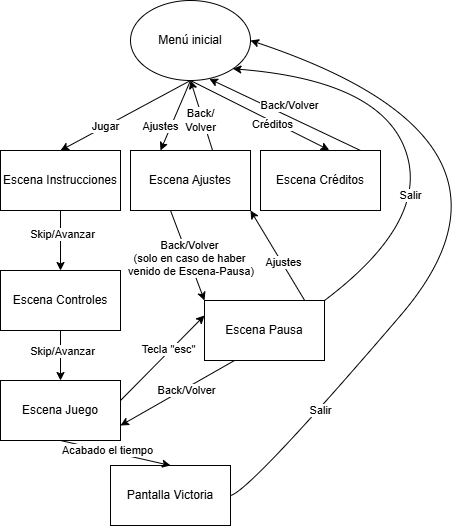

The diagram above was exported from draw.io. Its source (the exported page's mxGraphModel, read from the mxfile embedded in the PNG):
<mxGraphModel dx="1042" dy="527" grid="1" gridSize="10" guides="1" tooltips="1" connect="1" arrows="1" fold="1" page="1" pageScale="1" pageWidth="827" pageHeight="1169" math="0" shadow="0">
  <root>
    <mxCell id="0" />
    <mxCell id="1" parent="0" />
    <mxCell id="1OmtbGvIPwwm3qJ4UnQP-2" parent="1" style="ellipse;whiteSpace=wrap;html=1;" value="Menú inicial" vertex="1">
      <mxGeometry height="80" width="120" x="340" y="90" as="geometry" />
    </mxCell>
    <mxCell id="1OmtbGvIPwwm3qJ4UnQP-3" parent="1" style="rounded=0;whiteSpace=wrap;html=1;" value="Escena Instrucciones" vertex="1">
      <mxGeometry height="60" width="120" x="210" y="240" as="geometry" />
    </mxCell>
    <mxCell id="1OmtbGvIPwwm3qJ4UnQP-26" edge="1" parent="1" source="1OmtbGvIPwwm3qJ4UnQP-4" style="edgeStyle=orthogonalEdgeStyle;rounded=0;orthogonalLoop=1;jettySize=auto;html=1;exitX=0.25;exitY=0;exitDx=0;exitDy=0;">
      <mxGeometry relative="1" as="geometry">
        <mxPoint x="370" y="240" as="targetPoint" />
      </mxGeometry>
    </mxCell>
    <mxCell id="1OmtbGvIPwwm3qJ4UnQP-4" parent="1" style="rounded=0;whiteSpace=wrap;html=1;" value="Escena Ajustes" vertex="1">
      <mxGeometry height="60" width="120" x="340" y="240" as="geometry" />
    </mxCell>
    <mxCell id="1OmtbGvIPwwm3qJ4UnQP-5" parent="1" style="rounded=0;whiteSpace=wrap;html=1;" value="Escena Créditos" vertex="1">
      <mxGeometry height="60" width="120" x="470" y="240" as="geometry" />
    </mxCell>
    <mxCell id="1OmtbGvIPwwm3qJ4UnQP-6" edge="1" parent="1" style="endArrow=classic;html=1;rounded=0;entryX=0.25;entryY=0;entryDx=0;entryDy=0;" target="1OmtbGvIPwwm3qJ4UnQP-4" value="">
      <mxGeometry height="50" relative="1" width="50" as="geometry">
        <mxPoint x="400" y="170" as="sourcePoint" />
        <mxPoint x="450" y="120" as="targetPoint" />
      </mxGeometry>
    </mxCell>
    <mxCell id="1OmtbGvIPwwm3qJ4UnQP-41" connectable="0" parent="1OmtbGvIPwwm3qJ4UnQP-6" style="edgeLabel;html=1;align=center;verticalAlign=middle;resizable=0;points=[];" value="Ajustes" vertex="1">
      <mxGeometry relative="1" x="0.292" as="geometry">
        <mxPoint x="-11" as="offset" />
      </mxGeometry>
    </mxCell>
    <mxCell id="1OmtbGvIPwwm3qJ4UnQP-7" edge="1" parent="1" style="endArrow=classic;html=1;rounded=0;entryX=0.573;entryY=-0.007;entryDx=0;entryDy=0;entryPerimeter=0;" target="1OmtbGvIPwwm3qJ4UnQP-5" value="">
      <mxGeometry height="50" relative="1" width="50" as="geometry">
        <mxPoint x="400" y="170" as="sourcePoint" />
        <mxPoint x="470" y="150" as="targetPoint" />
      </mxGeometry>
    </mxCell>
    <mxCell id="1OmtbGvIPwwm3qJ4UnQP-23" connectable="0" parent="1OmtbGvIPwwm3qJ4UnQP-7" style="edgeLabel;html=1;align=center;verticalAlign=middle;resizable=0;points=[];" value="Créditos" vertex="1">
      <mxGeometry relative="1" x="0.187" y="-2" as="geometry">
        <mxPoint as="offset" />
      </mxGeometry>
    </mxCell>
    <mxCell id="1OmtbGvIPwwm3qJ4UnQP-8" edge="1" parent="1" style="endArrow=classic;html=1;rounded=0;entryX=0.5;entryY=0;entryDx=0;entryDy=0;" target="1OmtbGvIPwwm3qJ4UnQP-3" value="">
      <mxGeometry height="50" relative="1" width="50" as="geometry">
        <mxPoint x="400" y="170" as="sourcePoint" />
        <mxPoint x="340" y="160" as="targetPoint" />
      </mxGeometry>
    </mxCell>
    <mxCell id="1OmtbGvIPwwm3qJ4UnQP-42" connectable="0" parent="1OmtbGvIPwwm3qJ4UnQP-8" style="edgeLabel;html=1;align=center;verticalAlign=middle;resizable=0;points=[];" value="Jugar" vertex="1">
      <mxGeometry relative="1" x="0.3078" y="-1" as="geometry">
        <mxPoint as="offset" />
      </mxGeometry>
    </mxCell>
    <mxCell id="1OmtbGvIPwwm3qJ4UnQP-12" parent="1" style="rounded=0;whiteSpace=wrap;html=1;" value="Escena Controles" vertex="1">
      <mxGeometry height="60" width="120" x="210" y="360" as="geometry" />
    </mxCell>
    <mxCell id="1OmtbGvIPwwm3qJ4UnQP-13" parent="1" style="rounded=0;whiteSpace=wrap;html=1;" value="Escena Juego" vertex="1">
      <mxGeometry height="60" width="120" x="210" y="470" as="geometry" />
    </mxCell>
    <mxCell id="1OmtbGvIPwwm3qJ4UnQP-14" edge="1" parent="1" style="endArrow=classic;html=1;rounded=0;entryX=0.5;entryY=0;entryDx=0;entryDy=0;" target="1OmtbGvIPwwm3qJ4UnQP-12" value="">
      <mxGeometry height="50" relative="1" width="50" as="geometry">
        <mxPoint x="270" y="300" as="sourcePoint" />
        <mxPoint x="320" y="250" as="targetPoint" />
      </mxGeometry>
    </mxCell>
    <mxCell id="1OmtbGvIPwwm3qJ4UnQP-43" connectable="0" parent="1OmtbGvIPwwm3qJ4UnQP-14" style="edgeLabel;html=1;align=center;verticalAlign=middle;resizable=0;points=[];" value="Skip/Avanzar" vertex="1">
      <mxGeometry relative="1" x="-0.2167" y="1" as="geometry">
        <mxPoint as="offset" />
      </mxGeometry>
    </mxCell>
    <mxCell id="1OmtbGvIPwwm3qJ4UnQP-15" edge="1" parent="1" source="1OmtbGvIPwwm3qJ4UnQP-12" style="endArrow=classic;html=1;rounded=0;exitX=0.5;exitY=1;exitDx=0;exitDy=0;" value="">
      <mxGeometry height="50" relative="1" width="50" as="geometry">
        <mxPoint x="269.5" y="430" as="sourcePoint" />
        <mxPoint x="270" y="470" as="targetPoint" />
      </mxGeometry>
    </mxCell>
    <mxCell id="1OmtbGvIPwwm3qJ4UnQP-44" connectable="0" parent="1OmtbGvIPwwm3qJ4UnQP-15" style="edgeLabel;html=1;align=center;verticalAlign=middle;resizable=0;points=[];" value="Skip/Avanzar" vertex="1">
      <mxGeometry relative="1" x="-0.1933" y="1" as="geometry">
        <mxPoint as="offset" />
      </mxGeometry>
    </mxCell>
    <mxCell id="1OmtbGvIPwwm3qJ4UnQP-18" parent="1" style="rounded=0;whiteSpace=wrap;html=1;" value="Escena Pausa" vertex="1">
      <mxGeometry height="60" width="120" x="414" y="390" as="geometry" />
    </mxCell>
    <mxCell id="1OmtbGvIPwwm3qJ4UnQP-19" edge="1" parent="1" source="1OmtbGvIPwwm3qJ4UnQP-4" style="endArrow=classic;html=1;rounded=0;exitX=0.683;exitY=-0.007;exitDx=0;exitDy=0;exitPerimeter=0;" value="">
      <mxGeometry height="50" relative="1" width="50" as="geometry">
        <mxPoint x="414" y="240" as="sourcePoint" />
        <mxPoint x="400" y="170" as="targetPoint" />
      </mxGeometry>
    </mxCell>
    <mxCell id="1OmtbGvIPwwm3qJ4UnQP-20" connectable="0" parent="1OmtbGvIPwwm3qJ4UnQP-19" style="edgeLabel;html=1;align=center;verticalAlign=middle;resizable=0;points=[];" value="Back/&lt;div&gt;Volver&lt;/div&gt;" vertex="1">
      <mxGeometry relative="1" x="-0.1248" y="3" as="geometry">
        <mxPoint as="offset" />
      </mxGeometry>
    </mxCell>
    <mxCell id="1OmtbGvIPwwm3qJ4UnQP-24" edge="1" parent="1" style="endArrow=classic;html=1;rounded=0;entryX=0.657;entryY=0.98;entryDx=0;entryDy=0;entryPerimeter=0;" target="1OmtbGvIPwwm3qJ4UnQP-2" value="">
      <mxGeometry height="50" relative="1" width="50" as="geometry">
        <mxPoint x="570" y="240" as="sourcePoint" />
        <mxPoint x="620" y="190" as="targetPoint" />
      </mxGeometry>
    </mxCell>
    <mxCell id="1OmtbGvIPwwm3qJ4UnQP-40" connectable="0" parent="1OmtbGvIPwwm3qJ4UnQP-24" style="edgeLabel;html=1;align=center;verticalAlign=middle;resizable=0;points=[];" value="Back/Volver" vertex="1">
      <mxGeometry relative="1" x="0.1791" y="-1" as="geometry">
        <mxPoint x="18" y="-2" as="offset" />
      </mxGeometry>
    </mxCell>
    <mxCell id="1OmtbGvIPwwm3qJ4UnQP-28" edge="1" parent="1" style="endArrow=classic;html=1;rounded=0;entryX=0;entryY=0.25;entryDx=0;entryDy=0;" target="1OmtbGvIPwwm3qJ4UnQP-18" value="">
      <mxGeometry height="50" relative="1" width="50" as="geometry">
        <mxPoint x="330" y="490" as="sourcePoint" />
        <mxPoint x="380" y="440" as="targetPoint" />
      </mxGeometry>
    </mxCell>
    <mxCell id="1OmtbGvIPwwm3qJ4UnQP-36" connectable="0" parent="1OmtbGvIPwwm3qJ4UnQP-28" style="edgeLabel;html=1;align=center;verticalAlign=middle;resizable=0;points=[];" value="Tecla &quot;esc&quot;" vertex="1">
      <mxGeometry relative="1" x="0.1663" y="2" as="geometry">
        <mxPoint as="offset" />
      </mxGeometry>
    </mxCell>
    <mxCell id="1OmtbGvIPwwm3qJ4UnQP-30" edge="1" parent="1" source="1OmtbGvIPwwm3qJ4UnQP-18" style="endArrow=classic;html=1;rounded=0;entryX=1;entryY=1;entryDx=0;entryDy=0;exitX=0.833;exitY=-0.007;exitDx=0;exitDy=0;exitPerimeter=0;" target="1OmtbGvIPwwm3qJ4UnQP-4" value="">
      <mxGeometry height="50" relative="1" width="50" as="geometry">
        <mxPoint x="490" y="370" as="sourcePoint" />
        <mxPoint x="510" y="330" as="targetPoint" />
      </mxGeometry>
    </mxCell>
    <mxCell id="1OmtbGvIPwwm3qJ4UnQP-31" connectable="0" parent="1OmtbGvIPwwm3qJ4UnQP-30" style="edgeLabel;html=1;align=center;verticalAlign=middle;resizable=0;points=[];" value="Ajustes" vertex="1">
      <mxGeometry relative="1" x="-0.164" y="-1" as="geometry">
        <mxPoint as="offset" />
      </mxGeometry>
    </mxCell>
    <mxCell id="1OmtbGvIPwwm3qJ4UnQP-32" edge="1" parent="1" style="curved=1;endArrow=classic;html=1;rounded=0;entryX=1;entryY=1;entryDx=0;entryDy=0;" target="1OmtbGvIPwwm3qJ4UnQP-2" value="">
      <mxGeometry height="50" relative="1" width="50" as="geometry">
        <Array as="points">
          <mxPoint x="640" y="310" />
          <mxPoint x="590" y="170" />
        </Array>
        <mxPoint x="534" y="390" as="sourcePoint" />
        <mxPoint x="584" y="340" as="targetPoint" />
      </mxGeometry>
    </mxCell>
    <mxCell id="1OmtbGvIPwwm3qJ4UnQP-33" connectable="0" parent="1OmtbGvIPwwm3qJ4UnQP-32" style="edgeLabel;html=1;align=center;verticalAlign=middle;resizable=0;points=[];" value="Salir" vertex="1">
      <mxGeometry relative="1" x="-0.2366" y="22" as="geometry">
        <mxPoint x="11" y="-4" as="offset" />
      </mxGeometry>
    </mxCell>
    <mxCell id="1OmtbGvIPwwm3qJ4UnQP-34" edge="1" parent="1" source="1OmtbGvIPwwm3qJ4UnQP-18" style="endArrow=classic;html=1;rounded=0;entryX=1;entryY=0.75;entryDx=0;entryDy=0;exitX=0.25;exitY=1;exitDx=0;exitDy=0;" target="1OmtbGvIPwwm3qJ4UnQP-13" value="">
      <mxGeometry height="50" relative="1" width="50" as="geometry">
        <mxPoint x="450" y="440" as="sourcePoint" />
        <mxPoint x="500" y="390" as="targetPoint" />
      </mxGeometry>
    </mxCell>
    <mxCell id="1OmtbGvIPwwm3qJ4UnQP-35" connectable="0" parent="1OmtbGvIPwwm3qJ4UnQP-34" style="edgeLabel;html=1;align=center;verticalAlign=middle;resizable=0;points=[];" value="Back/Volver" vertex="1">
      <mxGeometry relative="1" x="-0.1254" y="2" as="geometry">
        <mxPoint as="offset" />
      </mxGeometry>
    </mxCell>
    <mxCell id="1OmtbGvIPwwm3qJ4UnQP-37" edge="1" parent="1" style="endArrow=classic;html=1;rounded=0;entryX=0;entryY=0;entryDx=0;entryDy=0;" target="1OmtbGvIPwwm3qJ4UnQP-18" value="">
      <mxGeometry height="50" relative="1" width="50" as="geometry">
        <mxPoint x="380" y="300" as="sourcePoint" />
        <mxPoint x="430" y="250" as="targetPoint" />
      </mxGeometry>
    </mxCell>
    <mxCell id="1OmtbGvIPwwm3qJ4UnQP-38" connectable="0" parent="1OmtbGvIPwwm3qJ4UnQP-37" style="edgeLabel;html=1;align=center;verticalAlign=middle;resizable=0;points=[];" value="Back/Volver&lt;div&gt;(solo en caso de haber&lt;/div&gt;&lt;div&gt;&amp;nbsp;venido de Escena-Pausa)&lt;/div&gt;" vertex="1">
      <mxGeometry relative="1" x="0.0513" y="1" as="geometry">
        <mxPoint as="offset" />
      </mxGeometry>
    </mxCell>
    <mxCell id="1OmtbGvIPwwm3qJ4UnQP-45" parent="1" style="rounded=0;whiteSpace=wrap;html=1;" value="Pantalla Victoria" vertex="1">
      <mxGeometry height="60" width="120" x="320" y="555" as="geometry" />
    </mxCell>
    <mxCell id="1OmtbGvIPwwm3qJ4UnQP-46" edge="1" parent="1" style="endArrow=classic;html=1;rounded=0;entryX=0.5;entryY=0;entryDx=0;entryDy=0;" target="1OmtbGvIPwwm3qJ4UnQP-45" value="">
      <mxGeometry height="50" relative="1" width="50" as="geometry">
        <mxPoint x="270" y="530" as="sourcePoint" />
        <mxPoint x="320" y="480" as="targetPoint" />
      </mxGeometry>
    </mxCell>
    <mxCell id="1OmtbGvIPwwm3qJ4UnQP-47" connectable="0" parent="1OmtbGvIPwwm3qJ4UnQP-46" style="edgeLabel;html=1;align=center;verticalAlign=middle;resizable=0;points=[];" value="Acabado el tiempo" vertex="1">
      <mxGeometry relative="1" x="-0.1611" y="1" as="geometry">
        <mxPoint as="offset" />
      </mxGeometry>
    </mxCell>
    <mxCell id="1OmtbGvIPwwm3qJ4UnQP-49" edge="1" parent="1" source="1OmtbGvIPwwm3qJ4UnQP-45" style="curved=1;endArrow=classic;html=1;rounded=0;entryX=1;entryY=0.5;entryDx=0;entryDy=0;exitX=1;exitY=0.5;exitDx=0;exitDy=0;" target="1OmtbGvIPwwm3qJ4UnQP-2" value="">
      <mxGeometry height="50" relative="1" width="50" as="geometry">
        <Array as="points">
          <mxPoint x="460" y="580" />
          <mxPoint x="760" y="230" />
        </Array>
        <mxPoint x="420" y="600" as="sourcePoint" />
        <mxPoint x="470" y="550" as="targetPoint" />
      </mxGeometry>
    </mxCell>
    <mxCell id="1OmtbGvIPwwm3qJ4UnQP-51" connectable="0" parent="1OmtbGvIPwwm3qJ4UnQP-49" style="edgeLabel;html=1;align=center;verticalAlign=middle;resizable=0;points=[];" value="Salir" vertex="1">
      <mxGeometry relative="1" x="-0.6805" as="geometry">
        <mxPoint as="offset" />
      </mxGeometry>
    </mxCell>
  </root>
</mxGraphModel>